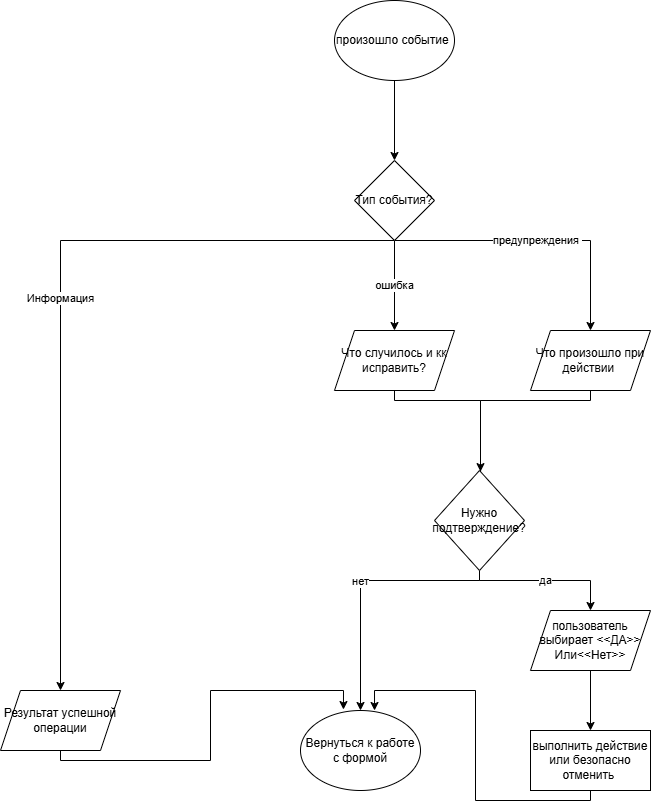

The diagram above was exported from draw.io. Its source (the exported page's mxGraphModel, read from the mxfile embedded in the PNG):
<mxGraphModel dx="1426" dy="849" grid="1" gridSize="10" guides="1" tooltips="1" connect="1" arrows="1" fold="1" page="1" pageScale="1" pageWidth="827" pageHeight="1169" math="0" shadow="0">
  <root>
    <mxCell id="0" />
    <mxCell id="1" parent="0" />
    <mxCell id="A8bTW2CF4g7eOIGEepkN-3" edge="1" parent="1" source="A8bTW2CF4g7eOIGEepkN-1" style="edgeStyle=orthogonalEdgeStyle;rounded=0;orthogonalLoop=1;jettySize=auto;html=1;" target="A8bTW2CF4g7eOIGEepkN-2" value="">
      <mxGeometry relative="1" as="geometry" />
    </mxCell>
    <mxCell id="A8bTW2CF4g7eOIGEepkN-1" parent="1" style="ellipse;whiteSpace=wrap;html=1;" value="произошло событие&amp;nbsp;" vertex="1">
      <mxGeometry height="80" width="120" x="354" y="50" as="geometry" />
    </mxCell>
    <mxCell id="A8bTW2CF4g7eOIGEepkN-5" edge="1" parent="1" source="A8bTW2CF4g7eOIGEepkN-2" style="edgeStyle=orthogonalEdgeStyle;rounded=0;orthogonalLoop=1;jettySize=auto;html=1;" target="A8bTW2CF4g7eOIGEepkN-4" value="ошибка">
      <mxGeometry relative="1" as="geometry" />
    </mxCell>
    <mxCell id="A8bTW2CF4g7eOIGEepkN-6" edge="1" parent="1" source="A8bTW2CF4g7eOIGEepkN-2" style="edgeStyle=orthogonalEdgeStyle;rounded=0;orthogonalLoop=1;jettySize=auto;html=1;" target="A8bTW2CF4g7eOIGEepkN-7" value="предупреждения&amp;nbsp;">
      <mxGeometry relative="1" as="geometry">
        <Array as="points">
          <mxPoint x="610" y="290" />
        </Array>
        <mxPoint x="610" y="420" as="targetPoint" />
      </mxGeometry>
    </mxCell>
    <mxCell id="A8bTW2CF4g7eOIGEepkN-8" edge="1" parent="1" source="A8bTW2CF4g7eOIGEepkN-2" style="edgeStyle=orthogonalEdgeStyle;rounded=0;orthogonalLoop=1;jettySize=auto;html=1;" target="A8bTW2CF4g7eOIGEepkN-9" value="Информация">
      <mxGeometry relative="1" as="geometry">
        <Array as="points">
          <mxPoint x="80" y="290" />
        </Array>
        <mxPoint x="80" y="770" as="targetPoint" />
      </mxGeometry>
    </mxCell>
    <mxCell id="A8bTW2CF4g7eOIGEepkN-2" parent="1" style="rhombus;whiteSpace=wrap;html=1;" value="Тип события?" vertex="1">
      <mxGeometry height="80" width="80" x="374" y="210" as="geometry" />
    </mxCell>
    <mxCell id="A8bTW2CF4g7eOIGEepkN-10" edge="1" parent="1" source="A8bTW2CF4g7eOIGEepkN-4" style="edgeStyle=orthogonalEdgeStyle;rounded=0;orthogonalLoop=1;jettySize=auto;html=1;">
      <mxGeometry relative="1" as="geometry">
        <Array as="points">
          <mxPoint x="414" y="450" />
          <mxPoint x="500" y="450" />
        </Array>
        <mxPoint x="500" y="560" as="targetPoint" />
      </mxGeometry>
    </mxCell>
    <mxCell id="A8bTW2CF4g7eOIGEepkN-4" parent="1" style="shape=parallelogram;perimeter=parallelogramPerimeter;whiteSpace=wrap;html=1;fixedSize=1;" value="Что случилось и кк исправить?" vertex="1">
      <mxGeometry height="60" width="120" x="354" y="380" as="geometry" />
    </mxCell>
    <mxCell id="A8bTW2CF4g7eOIGEepkN-11" edge="1" parent="1" source="A8bTW2CF4g7eOIGEepkN-7" style="edgeStyle=orthogonalEdgeStyle;rounded=0;orthogonalLoop=1;jettySize=auto;html=1;" target="A8bTW2CF4g7eOIGEepkN-12">
      <mxGeometry relative="1" as="geometry">
        <Array as="points">
          <mxPoint x="610" y="450" />
          <mxPoint x="500" y="450" />
        </Array>
        <mxPoint x="500" y="560" as="targetPoint" />
      </mxGeometry>
    </mxCell>
    <mxCell id="A8bTW2CF4g7eOIGEepkN-7" parent="1" style="shape=parallelogram;perimeter=parallelogramPerimeter;whiteSpace=wrap;html=1;fixedSize=1;" value="Что произошло при действии&amp;nbsp;" vertex="1">
      <mxGeometry height="60" width="120" x="550" y="380" as="geometry" />
    </mxCell>
    <mxCell id="A8bTW2CF4g7eOIGEepkN-9" parent="1" style="shape=parallelogram;perimeter=parallelogramPerimeter;whiteSpace=wrap;html=1;fixedSize=1;" value="Результат успешной операции" vertex="1">
      <mxGeometry height="60" width="120" x="20" y="740" as="geometry" />
    </mxCell>
    <mxCell id="A8bTW2CF4g7eOIGEepkN-13" edge="1" parent="1" source="A8bTW2CF4g7eOIGEepkN-12" style="edgeStyle=orthogonalEdgeStyle;rounded=0;orthogonalLoop=1;jettySize=auto;html=1;" target="A8bTW2CF4g7eOIGEepkN-14" value="да">
      <mxGeometry relative="1" as="geometry">
        <Array as="points">
          <mxPoint x="499" y="630" />
          <mxPoint x="610" y="630" />
        </Array>
        <mxPoint x="610" y="690" as="targetPoint" />
      </mxGeometry>
    </mxCell>
    <mxCell id="A8bTW2CF4g7eOIGEepkN-15" edge="1" parent="1" source="A8bTW2CF4g7eOIGEepkN-12" style="edgeStyle=orthogonalEdgeStyle;rounded=0;orthogonalLoop=1;jettySize=auto;html=1;" target="A8bTW2CF4g7eOIGEepkN-16" value="нет">
      <mxGeometry relative="1" as="geometry">
        <Array as="points">
          <mxPoint x="499" y="630" />
          <mxPoint x="380" y="630" />
        </Array>
        <mxPoint x="380" y="800" as="targetPoint" />
      </mxGeometry>
    </mxCell>
    <mxCell id="A8bTW2CF4g7eOIGEepkN-12" parent="1" style="rhombus;whiteSpace=wrap;html=1;" value="Нужно подтверждение?" vertex="1">
      <mxGeometry height="100" width="90" x="454" y="520" as="geometry" />
    </mxCell>
    <mxCell id="A8bTW2CF4g7eOIGEepkN-19" edge="1" parent="1" source="A8bTW2CF4g7eOIGEepkN-14" style="edgeStyle=orthogonalEdgeStyle;rounded=0;orthogonalLoop=1;jettySize=auto;html=1;" target="A8bTW2CF4g7eOIGEepkN-18" value="">
      <mxGeometry relative="1" as="geometry" />
    </mxCell>
    <mxCell id="A8bTW2CF4g7eOIGEepkN-14" parent="1" style="shape=parallelogram;perimeter=parallelogramPerimeter;whiteSpace=wrap;html=1;fixedSize=1;" value="пользователь выбирает &amp;lt;&amp;lt;ДА&amp;gt;&amp;gt; Или&amp;lt;&amp;lt;Нет&amp;gt;&amp;gt;" vertex="1">
      <mxGeometry height="60" width="120" x="550" y="660" as="geometry" />
    </mxCell>
    <mxCell id="A8bTW2CF4g7eOIGEepkN-16" parent="1" style="ellipse;whiteSpace=wrap;html=1;" value="Вернуться к работе с формой" vertex="1">
      <mxGeometry height="80" width="120" x="320" y="760" as="geometry" />
    </mxCell>
    <mxCell id="A8bTW2CF4g7eOIGEepkN-17" edge="1" parent="1" source="A8bTW2CF4g7eOIGEepkN-9" style="edgeStyle=orthogonalEdgeStyle;rounded=0;orthogonalLoop=1;jettySize=auto;html=1;entryX=0.358;entryY=-0.012;entryDx=0;entryDy=0;entryPerimeter=0;" target="A8bTW2CF4g7eOIGEepkN-16">
      <mxGeometry relative="1" as="geometry">
        <Array as="points">
          <mxPoint x="80" y="810" />
          <mxPoint x="230" y="810" />
          <mxPoint x="230" y="740" />
          <mxPoint x="363" y="740" />
        </Array>
      </mxGeometry>
    </mxCell>
    <mxCell id="A8bTW2CF4g7eOIGEepkN-18" parent="1" style="whiteSpace=wrap;html=1;" value="выполнить действие или безопасно отменить&amp;nbsp;" vertex="1">
      <mxGeometry height="60" width="120" x="550" y="780" as="geometry" />
    </mxCell>
    <mxCell id="A8bTW2CF4g7eOIGEepkN-20" edge="1" parent="1" source="A8bTW2CF4g7eOIGEepkN-18" style="edgeStyle=orthogonalEdgeStyle;rounded=0;orthogonalLoop=1;jettySize=auto;html=1;entryX=0.617;entryY=0;entryDx=0;entryDy=0;entryPerimeter=0;" target="A8bTW2CF4g7eOIGEepkN-16">
      <mxGeometry relative="1" as="geometry">
        <Array as="points">
          <mxPoint x="610" y="850" />
          <mxPoint x="495" y="850" />
          <mxPoint x="495" y="740" />
          <mxPoint x="394" y="740" />
        </Array>
      </mxGeometry>
    </mxCell>
  </root>
</mxGraphModel>